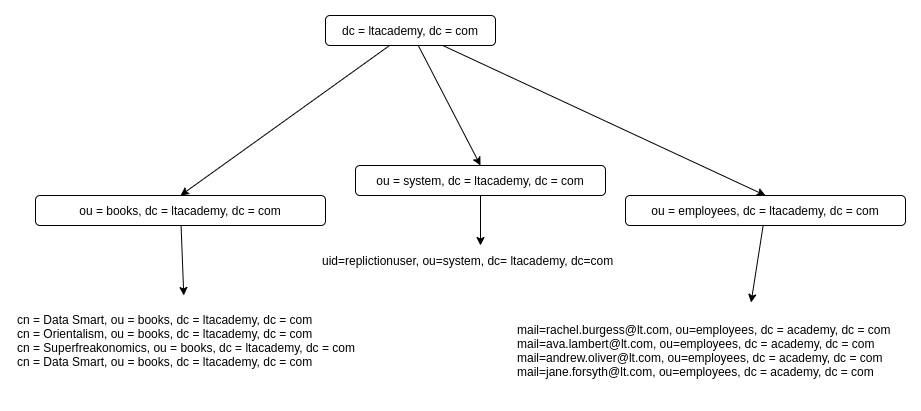

The diagram above was exported from draw.io. Its source (the exported page's mxGraphModel, read from the mxfile embedded in the PNG):
<mxGraphModel dx="1748" dy="462" grid="1" gridSize="10" guides="1" tooltips="1" connect="1" arrows="1" fold="1" page="1" pageScale="1" pageWidth="850" pageHeight="1100" math="0" shadow="0">
  <root>
    <mxCell id="0" />
    <mxCell id="1" parent="0" />
    <mxCell id="HawsmLW8289NaN1BKW17-18" style="edgeStyle=none;rounded=0;orthogonalLoop=1;jettySize=auto;html=1;entryX=0.604;entryY=-0.033;entryDx=0;entryDy=0;entryPerimeter=0;" edge="1" parent="1" source="HawsmLW8289NaN1BKW17-1" target="HawsmLW8289NaN1BKW17-14">
      <mxGeometry relative="1" as="geometry" />
    </mxCell>
    <mxCell id="HawsmLW8289NaN1BKW17-1" value="&lt;span&gt;ou = employees, dc = ltacademy, dc = com&lt;/span&gt;" style="rounded=1;whiteSpace=wrap;html=1;" vertex="1" parent="1">
      <mxGeometry x="600" y="200" width="280" height="30" as="geometry" />
    </mxCell>
    <mxCell id="HawsmLW8289NaN1BKW17-19" style="edgeStyle=none;rounded=0;orthogonalLoop=1;jettySize=auto;html=1;" edge="1" parent="1" source="HawsmLW8289NaN1BKW17-2" target="HawsmLW8289NaN1BKW17-13">
      <mxGeometry relative="1" as="geometry" />
    </mxCell>
    <mxCell id="HawsmLW8289NaN1BKW17-2" value="ou = system, dc = ltacademy, dc = com" style="rounded=1;whiteSpace=wrap;html=1;" vertex="1" parent="1">
      <mxGeometry x="330" y="170" width="250" height="30" as="geometry" />
    </mxCell>
    <mxCell id="HawsmLW8289NaN1BKW17-4" style="rounded=0;orthogonalLoop=1;jettySize=auto;html=1;entryX=0.5;entryY=0;entryDx=0;entryDy=0;" edge="1" parent="1" source="HawsmLW8289NaN1BKW17-3" target="HawsmLW8289NaN1BKW17-6">
      <mxGeometry relative="1" as="geometry">
        <mxPoint x="160" y="190" as="targetPoint" />
      </mxGeometry>
    </mxCell>
    <mxCell id="HawsmLW8289NaN1BKW17-5" style="edgeStyle=none;rounded=0;orthogonalLoop=1;jettySize=auto;html=1;entryX=0.5;entryY=0;entryDx=0;entryDy=0;" edge="1" parent="1" source="HawsmLW8289NaN1BKW17-3" target="HawsmLW8289NaN1BKW17-2">
      <mxGeometry relative="1" as="geometry" />
    </mxCell>
    <mxCell id="HawsmLW8289NaN1BKW17-7" style="edgeStyle=none;rounded=0;orthogonalLoop=1;jettySize=auto;html=1;entryX=0.5;entryY=0;entryDx=0;entryDy=0;" edge="1" parent="1" source="HawsmLW8289NaN1BKW17-3" target="HawsmLW8289NaN1BKW17-1">
      <mxGeometry relative="1" as="geometry" />
    </mxCell>
    <mxCell id="HawsmLW8289NaN1BKW17-3" value="dc = ltacademy, dc = com" style="rounded=1;whiteSpace=wrap;html=1;" vertex="1" parent="1">
      <mxGeometry x="300" y="20" width="170" height="30" as="geometry" />
    </mxCell>
    <mxCell id="HawsmLW8289NaN1BKW17-10" style="edgeStyle=none;rounded=0;orthogonalLoop=1;jettySize=auto;html=1;" edge="1" parent="1" source="HawsmLW8289NaN1BKW17-6" target="HawsmLW8289NaN1BKW17-12">
      <mxGeometry relative="1" as="geometry">
        <mxPoint x="175" y="300" as="targetPoint" />
      </mxGeometry>
    </mxCell>
    <mxCell id="HawsmLW8289NaN1BKW17-6" value="&lt;span&gt;ou = books, dc = ltacademy, dc = com&lt;/span&gt;" style="rounded=1;whiteSpace=wrap;html=1;" vertex="1" parent="1">
      <mxGeometry x="10" y="200" width="290" height="30" as="geometry" />
    </mxCell>
    <mxCell id="HawsmLW8289NaN1BKW17-12" value="cn = Data Smart,&amp;nbsp;&lt;span style=&quot;color: rgba(0 , 0 , 0 , 0) ; font-family: monospace ; font-size: 0px&quot;&gt;%3CmxGraphModel%3E%3Croot%3E%3CmxCell%20id%3D%220%22%2F%3E%3CmxCell%20id%3D%221%22%20parent%3D%220%22%2F%3E%3CmxCell%20id%3D%222%22%20value%3D%22Text%22%20style%3D%22text%3Bhtml%3D1%3BstrokeColor%3Dnone%3BfillColor%3Dnone%3Balign%3Dcenter%3BverticalAlign%3Dmiddle%3BwhiteSpace%3Dwrap%3Brounded%3D0%3B%22%20vertex%3D%221%22%20parent%3D%221%22%3E%3CmxGeometry%20x%3D%2240%22%20y%3D%22310%22%20width%3D%22230%22%20height%3D%2290%22%20as%3D%22geometry%22%2F%3E%3C%2FmxCell%3E%3C%2Froot%3E%3C%2FmxGraphModel%3E&lt;/span&gt;ou = books, dc = ltacademy, dc = com&lt;br&gt;cn = Orientalism,&amp;nbsp;&lt;span style=&quot;color: rgba(0 , 0 , 0 , 0) ; font-family: monospace ; font-size: 0px&quot;&gt;%3CmxGraphModel%3E%3Croot%3E%3CmxCell%20id%3D%220%22%2F%3E%3CmxCell%20id%3D%221%22%20parent%3D%220%22%2F%3E%3CmxCell%20id%3D%222%22%20value%3D%22Text%22%20style%3D%22text%3Bhtml%3D1%3BstrokeColor%3Dnone%3BfillColor%3Dnone%3Balign%3Dcenter%3BverticalAlign%3Dmiddle%3BwhiteSpace%3Dwrap%3Brounded%3D0%3B%22%20vertex%3D%221%22%20parent%3D%221%22%3E%3CmxGeometry%20x%3D%2240%22%20y%3D%22310%22%20width%3D%22230%22%20height%3D%2290%22%20as%3D%22geometry%22%2F%3E%3C%2FmxCell%3E%3C%2Froot%3E%3C%2FmxGraphModel%3E&lt;/span&gt;ou = books, dc = ltacademy, dc = com&lt;br&gt;cn = Superfreakonomics,&amp;nbsp;&lt;span style=&quot;color: rgba(0 , 0 , 0 , 0) ; font-family: monospace ; font-size: 0px&quot;&gt;%3CmxGraphModel%3E%3Croot%3E%3CmxCell%20id%3D%220%22%2F%3E%3CmxCell%20id%3D%221%22%20parent%3D%220%22%2F%3E%3CmxCell%20id%3D%222%22%20value%3D%22Text%22%20style%3D%22text%3Bhtml%3D1%3BstrokeColor%3Dnone%3BfillColor%3Dnone%3Balign%3Dcenter%3BverticalAlign%3Dmiddle%3BwhiteSpace%3Dwrap%3Brounded%3D0%3B%22%20vertex%3D%221%22%20parent%3D%221%22%3E%3CmxGeometry%20x%3D%2240%22%20y%3D%22310%22%20width%3D%22230%22%20height%3D%2290%22%20as%3D%22geometry%22%2F%3E%3C%2FmxCell%3E%3C%2Froot%3E%3C%2FmxGraphModel%3E&lt;/span&gt;ou = books, dc = ltacademy, dc = com&lt;br&gt;cn = Data Smart,&amp;nbsp;&lt;span style=&quot;color: rgba(0 , 0 , 0 , 0) ; font-family: monospace ; font-size: 0px&quot;&gt;%3CmxGraphModel%3E%3Croot%3E%3CmxCell%20id%3D%220%22%2F%3E%3CmxCell%20id%3D%221%22%20parent%3D%220%22%2F%3E%3CmxCell%20id%3D%222%22%20value%3D%22Text%22%20style%3D%22text%3Bhtml%3D1%3BstrokeColor%3Dnone%3BfillColor%3Dnone%3Balign%3Dcenter%3BverticalAlign%3Dmiddle%3BwhiteSpace%3Dwrap%3Brounded%3D0%3B%22%20vertex%3D%221%22%20parent%3D%221%22%3E%3CmxGeometry%20x%3D%2240%22%20y%3D%22310%22%20width%3D%22230%22%20height%3D%2290%22%20as%3D%22geometry%22%2F%3E%3C%2FmxCell%3E%3C%2Froot%3E%3C%2FmxGraphModel%3E&lt;/span&gt;ou = books, dc = ltacademy, dc = com" style="text;html=1;strokeColor=none;fillColor=none;align=left;verticalAlign=middle;whiteSpace=wrap;rounded=0;" vertex="1" parent="1">
      <mxGeometry x="-10" y="300" width="340" height="90" as="geometry" />
    </mxCell>
    <mxCell id="HawsmLW8289NaN1BKW17-13" value="uid=replictionuser, ou=system, dc= ltacademy, dc=com" style="text;html=1;strokeColor=none;fillColor=none;align=left;verticalAlign=middle;whiteSpace=wrap;rounded=0;" vertex="1" parent="1">
      <mxGeometry x="295" y="250" width="320" height="30" as="geometry" />
    </mxCell>
    <mxCell id="HawsmLW8289NaN1BKW17-14" value="mail=rachel.burgess@lt.com, ou=employees, dc = academy, dc = com&lt;br&gt;mail=ava.lambert@lt.com, ou=employees, dc = academy, dc = com&lt;br&gt;mail=andrew.oliver@lt.com, ou=employees, dc = academy, dc = com&lt;br&gt;mail=jane.forsyth@lt.com, ou=employees, dc = academy, dc = com" style="text;html=1;strokeColor=none;fillColor=none;align=left;verticalAlign=middle;whiteSpace=wrap;rounded=0;" vertex="1" parent="1">
      <mxGeometry x="490" y="310" width="390" height="90" as="geometry" />
    </mxCell>
  </root>
</mxGraphModel>